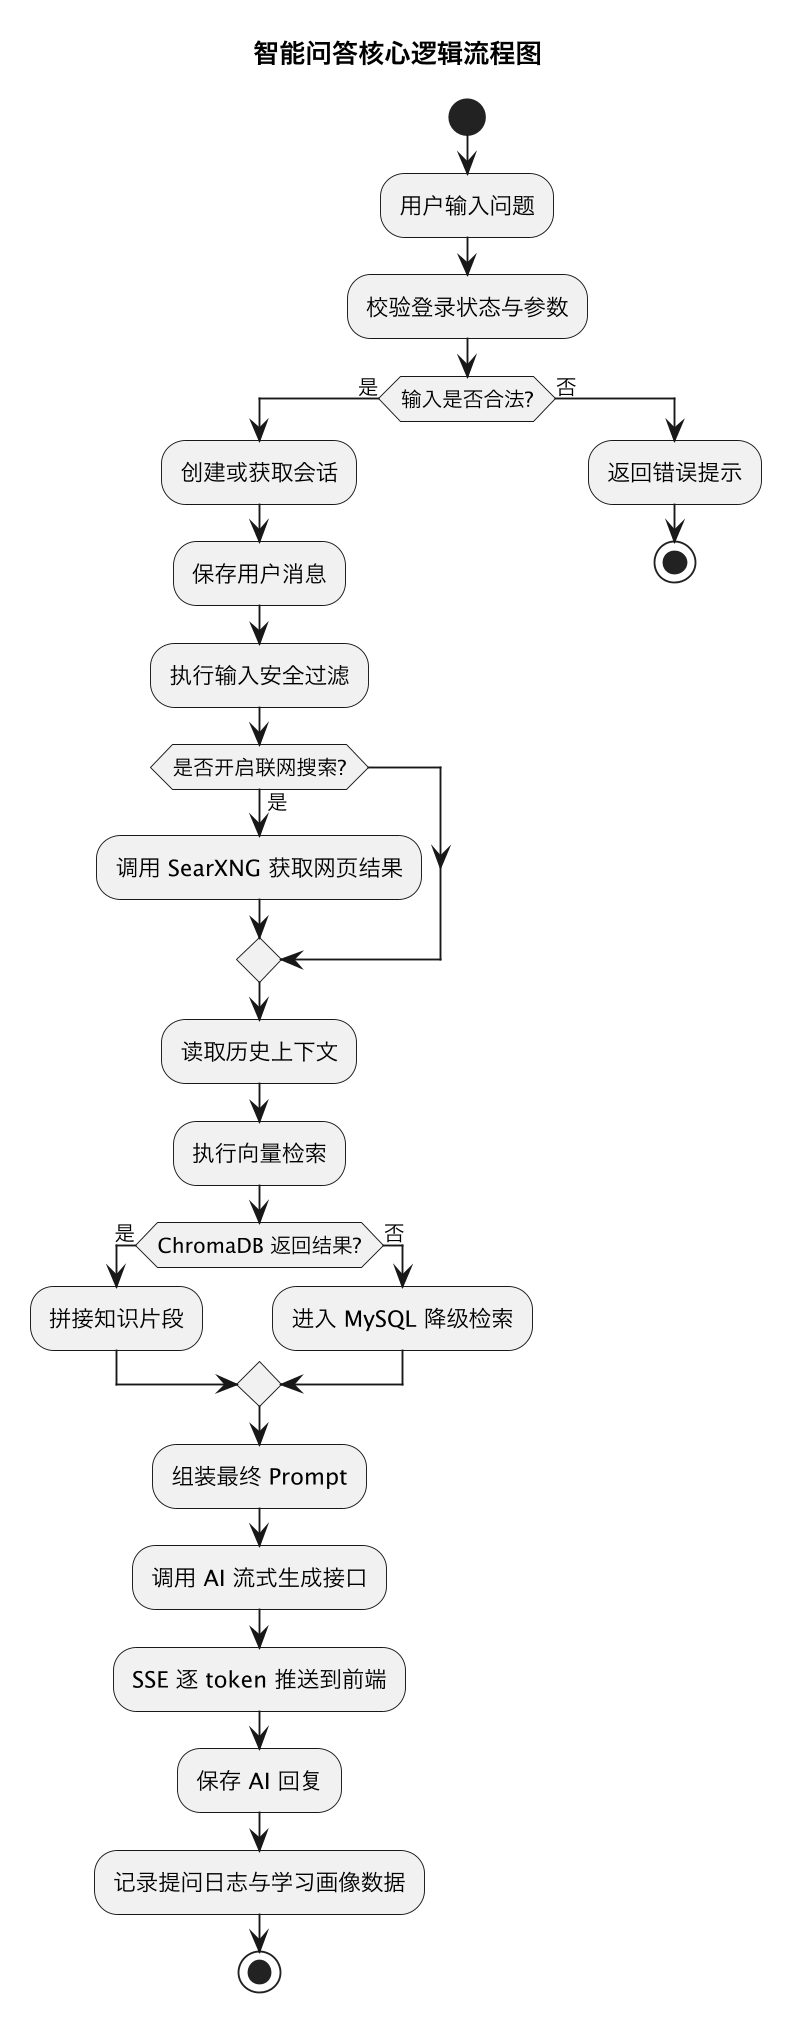

The diagram above was rendered by PlantUML. Its source (embedded in the PNG):
@startuml
!pragma layout smetana
skinparam backgroundColor white
skinparam shadowing false
skinparam dpi 180
skinparam defaultFontName "Microsoft YaHei"

title 智能问答核心逻辑流程图

start
:用户输入问题;
:校验登录状态与参数;
if (输入是否合法?) then (是)
  :创建或获取会话;
  :保存用户消息;
  :执行输入安全过滤;
  if (是否开启联网搜索?) then (是)
    :调用 SearXNG 获取网页结果;
  endif
  :读取历史上下文;
  :执行向量检索;
  if (ChromaDB 返回结果?) then (是)
    :拼接知识片段;
  else (否)
    :进入 MySQL 降级检索;
  endif
  :组装最终 Prompt;
  :调用 AI 流式生成接口;
  :SSE 逐 token 推送到前端;
  :保存 AI 回复;
  :记录提问日志与学习画像数据;
  stop
else (否)
  :返回错误提示;
  stop
endif

@enduml